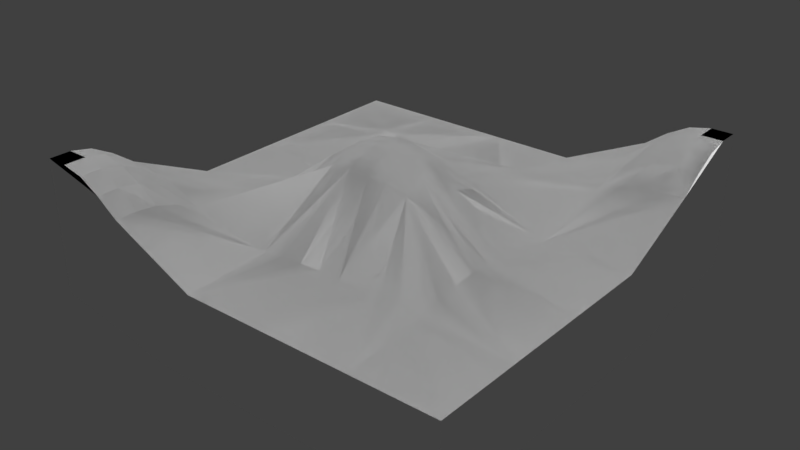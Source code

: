 # Source: terraintest7.blend  (saved by Blender 2.79.7; exported with 4.5.12 LTS)
import bpy
from mathutils import Matrix  # noqa: F401  (used for matrix-valued properties, if any)

bpy.ops.wm.read_factory_settings(use_empty=True)
scene = bpy.context.scene
scene.name = 'Scene'

# ---- collections
col_collection_1 = bpy.data.collections.new('Collection 1'); scene.collection.children.link(col_collection_1)

# ---- materials (node trees are filled in below, after node groups)
mat_base_ground = bpy.data.materials.new('base.ground')
mat_base_ground.alpha_threshold = 0.0
mat_base_ground.use_transparent_shadow = False
mat_base_ground.roughness = 0.5
mat_base_ground.specular_intensity = 0.0

# ---- material node trees

# ---- world
world_world = bpy.data.worlds.new('World'); scene.world = world_world
world_world.color = (0.05088, 0.05088, 0.05088)
world_world.use_sun_shadow = False
world_world.sun_shadow_jitter_overblur = 0.0

# ---- lights
light_hemi_001 = bpy.data.lights.new('Hemi.001', 'SUN')
light_hemi_001.transmission_factor = 0.0
light_hemi_001.angle = 0.1993
light_hemi_001.energy = 1.0
light_hemi_001.shadow_buffer_clip_start = 0.5
light_hemi_001.shadow_soft_size = 0.1
light_hemi_001.shadow_cascade_max_distance = 1000.0
light_hemi = bpy.data.lights.new('Hemi', 'SUN')
light_hemi.transmission_factor = 0.0
light_hemi.angle = 0.1993
light_hemi.energy = 1.0
light_hemi.shadow_buffer_clip_start = 0.5
light_hemi.shadow_soft_size = 0.1
light_hemi.shadow_cascade_max_distance = 1000.0

# ---- meshes
me_cube_073 = bpy.data.meshes.new('Cube.073')
me_cube_073.from_pydata([(-5.0, -5.0, 2.667), (-3.0, -5.0, 1.924), (-5.0, -4.0, 2.559), (-4.0, -3.0, 1.861), (-4.0, -5.0, 2.559), (-4.0, -4.0, 2.462), (-5.0, -3.5, 2.287), (-4.5, -5.0, 2.667), (-5.0, -4.5, 2.667), (-3.5, -5.0, 2.287), (-4.0, -4.5, 2.559), (-4.0, -3.5, 2.207), (-3.5, -4.0, 2.207), (-4.5, -4.0, 2.559), (-4.5, -3.5, 2.287), (-3.5, -3.5, 1.989), (-3.5, -4.5, 2.287), (-4.5, -4.5, 2.667), (5.0, 5.0, 2.667), (4.0, 5.0, 2.559), (5.0, 4.0, 2.559), (4.0, 4.0, 2.462), (3.0, 4.5, 1.924), (4.5, 5.0, 2.667), (5.0, 3.5, 2.287), (3.5, 5.0, 2.287), (5.0, 4.5, 2.667), (4.0, 3.5, 2.207), (4.0, 4.5, 2.559), (4.5, 4.0, 2.559), (3.5, 4.0, 2.207), (3.5, 4.5, 2.287), (4.5, 4.5, 2.667), (4.5, 3.5, 2.287), (3.5, 3.5, 1.989), (-1.0, -5.0, 1.0), (-3.0, -4.0, 1.861), (-3.0, -3.5, 1.69), (-3.0, -4.5, 1.924), (-1.0, -3.0, 1.095), (0.0, -3.0, 1.182), (0.5, -3.0, 1.209), (1.0, -5.0, 1.0), (1.0, -3.0, 1.189), (3.0, -5.0, 1.0), (5.0, -5.0, 1.0), (-5.0, -3.0, 1.924), (-3.0, -3.0, 1.456), (-4.5, -3.0, 1.924), (-3.5, -3.0, 1.69), (-1.0, -1.0, 2.283), (-1.5, -1.0, 2.028), (0.5, -1.0, 2.326), (-0.5, -3.0, 1.155), (-0.5, -1.0, 2.362), (1.0, -1.0, 2.18), (3.0, -3.0, 1.158), (2.0, -1.0, 1.81), (3.0, -2.0, 1.378), (2.0, -3.0, 1.283), (2.5, -1.0, 1.617), (3.0, -1.5, 1.414), (2.5, -3.0, 1.271), (5.0, -3.0, 1.0), (5.0, -1.0, 1.0), (3.0, -2.5, 1.283), (-5.0, -1.0, 1.0), (-5.0, 1.0, 1.0), (-3.0, 0.0, 1.119), (-3.0, -0.5, 1.107), (-3.0, -1.0, 1.066), (-1.0, 1.0, 2.269), (-3.0, 0.5, 1.102), (-1.5, 1.0, 2.101), (-1.0, -0.5, 2.499), (-2.0, 0.5, 1.861), (-1.5, 0.0, 2.216), (-1.5, 0.5, 2.234), (-1.5, -0.5, 2.19), (1.0, 1.0, 1.985), (-1.0, 0.0, 2.534), (0.0, -1.0, 2.354), (0.0, 0.0, 2.668), (-1.0, 0.5, 2.481), (1.0, -0.5, 2.342), (1.0, 0.5, 2.212), (0.0, -0.5, 2.599), (0.0, 0.5, 2.533), (0.5, 0.0, 2.579), (-0.5, 0.0, 2.675), (-0.5, 0.5, 2.557), (0.5, 0.5, 2.434), (0.5, -0.5, 2.535), (-0.5, -0.5, 2.61), (1.0, 0.0, 2.358), (3.0, 0.0, 1.27), (2.0, 0.0, 1.844), (2.0, -0.5, 1.888), (1.5, 0.0, 2.105), (1.5, 0.5, 1.961), (2.5, -0.5, 1.626), (3.0, -1.0, 1.398), (5.0, 1.0, 1.0), (3.0, -0.5, 1.363), (-3.0, 1.0, 1.056), (-3.0, 2.5, 1.331), (-1.5, 3.0, 1.117), (-1.0, 3.0, 1.0), (0.5, 3.0, 1.33), (-0.5, 1.0, 2.266), (0.5, 1.0, 2.142), (3.0, 3.0, 1.509), (1.5, 1.0, 1.782), (3.0, 1.0, 1.057), (5.0, 3.0, 1.924), (4.0, 3.0, 1.861), (4.5, 3.0, 1.924), (3.5, 3.0, 1.69), (-5.0, 3.0, 1.0), (-5.0, 5.0, 1.0), (-3.0, 3.0, 1.308), (-3.0, 5.0, 1.0), (-1.0, 5.0, 1.0), (-2.5, 3.0, 1.331), (1.0, 3.0, 1.389), (1.0, 5.0, 1.0), (3.0, 5.0, 1.924), (3.0, 4.0, 1.861), (3.0, 3.5, 1.704)], [], [(3, 14, 11), (6, 14, 48), (6, 48, 46), (16, 9, 1), (3, 48, 14), (16, 1, 38), (1, 47, 37), (1, 37, 36), (1, 36, 38), (36, 16, 38), (10, 4, 9), (10, 9, 16), (36, 12, 16), (12, 10, 16), (9, 4, 7), (9, 7, 0), (37, 12, 36), (17, 7, 4), (17, 4, 10), (12, 5, 10), (5, 17, 10), (15, 5, 12), (37, 15, 12), (47, 15, 37), (5, 13, 17), (13, 2, 8), (13, 8, 17), (8, 0, 7), (8, 7, 17), (15, 11, 5), (11, 13, 5), (47, 49, 15), (49, 11, 15), (0, 8, 2), (0, 2, 6), (0, 6, 46), (46, 48, 3), (46, 3, 49), (46, 49, 47), (11, 14, 13), (14, 6, 2), (14, 2, 13), (49, 3, 11), (19, 28, 32), (19, 32, 23), (32, 29, 20), (32, 20, 26), (28, 21, 32), (21, 29, 32), (25, 31, 28), (25, 28, 19), (29, 33, 24), (29, 24, 20), (114, 116, 115), (114, 115, 117), (114, 117, 111), (21, 27, 29), (27, 33, 29), (31, 30, 28), (30, 21, 28), (30, 34, 21), (34, 27, 21), (126, 22, 31), (126, 31, 25), (33, 116, 114), (33, 114, 24), (34, 111, 27), (111, 117, 27), (117, 115, 27), (115, 33, 27), (115, 116, 33), (22, 127, 31), (127, 30, 31), (127, 128, 30), (128, 111, 30), (23, 32, 26), (111, 34, 30), (23, 26, 18), (26, 20, 24), (26, 24, 114), (36, 38, 39), (38, 1, 39), (1, 35, 39), (47, 37, 39), (37, 36, 39), (40, 35, 41), (35, 42, 41), (53, 35, 40), (41, 42, 43), (53, 39, 35), (59, 44, 62), (59, 42, 44), (43, 42, 59), (62, 44, 56), (44, 45, 56), (56, 45, 63), (70, 49, 47), (49, 3, 48), (49, 48, 46), (66, 46, 70), (46, 48, 70), (48, 3, 70), (3, 49, 70), (47, 39, 50), (70, 47, 51), (51, 47, 50), (54, 41, 81), (54, 40, 41), (52, 43, 55), (50, 39, 54), (39, 53, 54), (53, 40, 54), (81, 43, 52), (81, 41, 43), (41, 40, 53), (41, 53, 39), (56, 65, 55), (58, 65, 56), (58, 101, 61), (101, 60, 61), (60, 57, 61), (57, 55, 61), (55, 58, 61), (55, 65, 58), (43, 59, 55), (59, 62, 55), (62, 56, 55), (58, 63, 61), (58, 65, 63), (65, 56, 63), (101, 61, 64), (61, 63, 64), (69, 104, 72), (69, 72, 68), (72, 67, 68), (67, 66, 68), (66, 69, 68), (66, 70, 69), (104, 67, 72), (74, 71, 83), (72, 75, 104), (74, 83, 80), (83, 77, 80), (77, 76, 80), (76, 78, 80), (78, 74, 80), (78, 51, 74), (72, 68, 75), (51, 50, 74), (71, 73, 83), (73, 77, 83), (73, 104, 77), (104, 75, 77), (75, 68, 77), (68, 69, 77), (69, 76, 77), (69, 78, 76), (69, 70, 78), (70, 51, 78), (84, 79, 85), (84, 85, 94), (85, 91, 94), (91, 88, 94), (88, 84, 94), (88, 92, 84), (92, 55, 84), (79, 91, 85), (87, 88, 91), (79, 110, 91), (110, 87, 91), (82, 92, 88), (87, 82, 88), (92, 52, 55), (52, 81, 54), (52, 54, 50), (82, 86, 92), (86, 52, 92), (110, 109, 87), (109, 90, 87), (90, 82, 87), (93, 86, 82), (90, 89, 82), (89, 93, 82), (86, 81, 52), (93, 81, 86), (71, 90, 109), (71, 83, 90), (83, 89, 90), (89, 74, 93), (74, 50, 93), (50, 54, 93), (54, 81, 93), (83, 80, 89), (80, 74, 89), (99, 94, 98), (99, 85, 94), (112, 85, 113), (85, 99, 113), (112, 79, 85), (103, 100, 101), (100, 97, 101), (97, 84, 101), (84, 60, 101), (60, 57, 55), (95, 96, 103), (96, 100, 103), (96, 97, 100), (96, 98, 97), (98, 94, 97), (94, 84, 97), (94, 85, 79), (94, 55, 84), (55, 57, 84), (57, 60, 84), (113, 96, 95), (113, 98, 96), (113, 99, 98), (113, 95, 102), (95, 103, 102), (103, 101, 102), (101, 64, 102), (104, 120, 105), (120, 118, 105), (118, 67, 105), (67, 104, 105), (105, 104, 73), (107, 106, 71), (106, 123, 71), (123, 120, 71), (120, 73, 71), (105, 73, 120), (124, 110, 79), (110, 109, 71), (108, 71, 124), (71, 109, 124), (109, 110, 124), (107, 71, 108), (124, 79, 111), (79, 112, 111), (112, 113, 111), (116, 113, 114), (113, 102, 114), (115, 113, 116), (115, 117, 113), (117, 111, 113), (121, 119, 120), (119, 118, 120), (106, 123, 120), (121, 123, 122), (123, 106, 122), (120, 123, 121), (122, 106, 107), (122, 108, 124), (107, 108, 122), (125, 122, 124), (125, 124, 126), (124, 22, 126), (22, 127, 128), (22, 128, 111), (111, 128, 124), (128, 127, 124), (127, 22, 124)])
me_cube_073.polygons.foreach_set('use_smooth', [True] * 262)
_uv = me_cube_073.uv_layers.new(name='UVMap')
_uv.uv.foreach_set('vector', [-3.5, -2.5, -4.0, -3.0, -3.5, -3.0, -4.5, -3.0, -4.0, -3.0, -4.0, -2.5, -4.5, -3.0, -4.0, -2.5, -4.5, -2.5, -3.0, -4.0, -3.0, -4.5, -2.5, -4.5, -3.5, -2.5, -4.0, -2.5, -4.0, -3.0, -3.0, -4.0, -2.5, -4.5, -2.5, -4.0, -2.5, -4.5, -2.5, -2.5, -2.5, -3.0, -2.5, -4.5, -2.5, -3.0, -2.5, -3.5, -2.5, -4.5, -2.5, -3.5, -2.5, -4.0, -2.5, -3.5, -3.0, -4.0, -2.5, -4.0, -3.5, -4.0, -3.5, -4.5, -3.0, -4.5, -3.5, -4.0, -3.0, -4.5, -3.0, -4.0, -2.5, -3.5, -3.0, -3.5, -3.0, -4.0, -3.0, -3.5, -3.5, -4.0, -3.0, -4.0, -3.0, -4.5, -3.5, -4.5, -4.0, -4.5, -3.0, -4.5, -4.0, -4.5, -4.5, -4.5, -2.5, -3.0, -3.0, -3.5, -2.5, -3.5, -4.0, -4.0, -4.0, -4.5, -3.5, -4.5, -4.0, -4.0, -3.5, -4.5, -3.5, -4.0, -3.0, -3.5, -3.5, -3.5, -3.5, -4.0, -3.5, -3.5, -4.0, -4.0, -3.5, -4.0, -3.0, -3.0, -3.5, -3.5, -3.0, -3.5, -2.5, -3.0, -3.0, -3.0, -3.0, -3.5, -2.5, -2.5, -3.0, -3.0, -2.5, -3.0, -3.5, -3.5, -4.0, -3.5, -4.0, -4.0, -4.0, -3.5, -4.5, -3.5, -4.5, -4.0, -4.0, -3.5, -4.5, -4.0, -4.0, -4.0, -4.5, -4.0, -4.5, -4.5, -4.0, -4.5, -4.5, -4.0, -4.0, -4.5, -4.0, -4.0, -3.0, -3.0, -3.5, -3.0, -3.5, -3.5, -3.5, -3.0, -4.0, -3.5, -3.5, -3.5, -2.5, -2.5, -3.0, -2.5, -3.0, -3.0, -3.0, -2.5, -3.5, -3.0, -3.0, -3.0, -4.5, -4.5, -4.5, -4.0, -4.5, -3.5, -4.5, -4.5, -4.5, -3.5, -4.5, -3.0, -4.5, -4.5, -4.5, -3.0, -4.5, -2.5, -4.5, -2.5, -4.0, -2.5, -3.5, -2.5, -4.5, -2.5, -3.5, -2.5, -3.0, -2.5, -4.5, -2.5, -3.0, -2.5, -2.5, -2.5, -3.5, -3.0, -4.0, -3.0, -4.0, -3.5, -4.0, -3.0, -4.5, -3.0, -4.5, -3.5, -4.0, -3.0, -4.5, -3.5, -4.0, -3.5, -3.0, -2.5, -3.5, -2.5, -3.5, -3.0, 4.5, 5.5, 4.5, 5.0, 5.0, 5.0, 4.5, 5.5, 5.0, 5.0, 5.0, 5.5, 5.0, 5.0, 5.0, 4.5, 5.5, 4.5, 5.0, 5.0, 5.5, 4.5, 5.5, 5.0, 4.5, 5.0, 4.5, 4.5, 5.0, 5.0, 4.5, 4.5, 5.0, 4.5, 5.0, 5.0, 4.0, 5.5, 4.0, 5.0, 4.5, 5.0, 4.0, 5.5, 4.5, 5.0, 4.5, 5.5, 5.0, 4.5, 5.0, 4.0, 5.5, 4.0, 5.0, 4.5, 5.5, 4.0, 5.5, 4.5, 5.5, 3.5, 5.0, 3.5, 4.5, 3.5, 5.5, 3.5, 4.5, 3.5, 4.0, 3.5, 5.5, 3.5, 4.0, 3.5, 3.5, 3.5, 4.5, 4.5, 4.5, 4.0, 5.0, 4.5, 4.5, 4.0, 5.0, 4.0, 5.0, 4.5, 4.0, 5.0, 4.0, 4.5, 4.5, 5.0, 4.0, 4.5, 4.5, 4.5, 4.5, 5.0, 4.0, 4.5, 4.0, 4.0, 4.5, 4.5, 4.0, 4.0, 4.5, 4.0, 4.5, 4.5, 3.5, 5.5, 3.5, 5.0, 4.0, 5.0, 3.5, 5.5, 4.0, 5.0, 4.0, 5.5, 5.0, 4.0, 5.0, 3.5, 5.5, 3.5, 5.0, 4.0, 5.5, 3.5, 5.5, 4.0, 4.0, 4.0, 3.5, 3.5, 4.5, 4.0, 3.5, 3.5, 4.0, 3.5, 4.5, 4.0, 4.0, 3.5, 4.5, 3.5, 4.5, 4.0, 4.5, 3.5, 5.0, 4.0, 4.5, 4.0, 4.5, 3.5, 5.0, 3.5, 5.0, 4.0, 3.5, 5.0, 3.5, 4.5, 4.0, 5.0, 3.5, 4.5, 4.0, 4.5, 4.0, 5.0, 3.5, 4.5, 3.5, 4.0, 4.0, 4.5, 3.5, 4.0, 3.5, 3.5, 4.0, 4.5, 5.0, 5.5, 5.0, 5.0, 5.5, 5.0, 3.5, 3.5, 4.0, 4.0, 4.0, 4.5, 5.0, 5.5, 5.5, 5.0, 5.5, 5.5, 5.5, 5.0, 5.5, 4.5, 5.5, 4.0, 5.5, 5.0, 5.5, 4.0, 5.5, 3.5, -2.5, -3.5, -2.5, -4.0, -0.5, -2.5, -2.5, -4.0, -2.5, -4.5, -0.5, -2.5, -2.5, -4.5, -0.5, -4.5, -0.5, -2.5, -2.5, -2.5, -2.5, -3.0, -0.5, -2.5, -2.5, -3.0, -2.5, -3.5, -0.5, -2.5, 0.5, -2.5, -0.5, -4.5, 1.0, -2.5, -0.5, -4.5, 1.5, -4.5, 1.0, -2.5, -4.172e-07, -2.5, -0.5, -4.5, 0.5, -2.5, 1.0, -2.5, 1.5, -4.5, 1.5, -2.5, -4.172e-07, -2.5, -0.5, -2.5, -0.5, -4.5, 2.5, -2.5, 3.5, -4.5, 3.0, -2.5, 2.5, -2.5, 1.5, -4.5, 3.5, -4.5, 1.5, -2.5, 1.5, -4.5, 2.5, -2.5, 3.0, -2.5, 3.5, -4.5, 3.5, -2.5, 3.5, -4.5, 5.5, -4.5, 3.5, -2.5, 3.5, -2.5, 5.5, -4.5, 5.5, -2.5, -2.5, -0.5, -3.0, -2.5, -2.5, -2.5, -3.0, -2.5, -3.5, -2.5, -4.0, -2.5, -3.0, -2.5, -4.0, -2.5, -4.5, -2.5, -4.5, -0.5, -4.5, -2.5, -2.5, -0.5, -4.5, -2.5, -4.0, -2.5, -2.5, -0.5, -4.0, -2.5, -3.5, -2.5, -2.5, -0.5, -3.5, -2.5, -3.0, -2.5, -2.5, -0.5, -2.5, -2.5, -0.5, -2.5, -0.5, -0.5, -2.5, -0.5, -2.5, -2.5, -1.0, -0.5, -1.0, -0.5, -2.5, -2.5, -0.5, -0.5, -4.172e-07, -0.5, 1.0, -2.5, 0.5, -0.5, -4.172e-07, -0.5, 0.5, -2.5, 1.0, -2.5, 1.0, -0.5, 1.5, -2.5, 1.5, -0.5, -0.5, -0.5, -0.5, -2.5, -4.172e-07, -0.5, -0.5, -2.5, -4.172e-07, -2.5, -4.172e-07, -0.5, -4.172e-07, -2.5, 0.5, -2.5, -4.172e-07, -0.5, 0.5, -0.5, 1.5, -2.5, 1.0, -0.5, 0.5, -0.5, 1.0, -2.5, 1.5, -2.5, 1.0, -2.5, 0.5, -2.5, -4.172e-07, -2.5, 1.0, -2.5, -4.172e-07, -2.5, -0.5, -2.5, 3.5, -2.5, 3.5, -2.0, 1.5, -0.5, 3.5, -1.5, 3.5, -2.0, 3.5, -2.5, 3.5, -1.5, 3.5, -0.5, 3.5, -1.0, 3.5, -0.5, 3.0, -0.5, 3.5, -1.0, 3.0, -0.5, 2.5, -0.5, 3.5, -1.0, 2.5, -0.5, 1.5, -0.5, 3.5, -1.0, 1.5, -0.5, 3.5, -1.5, 3.5, -1.0, 1.5, -0.5, 3.5, -2.0, 3.5, -1.5, 1.5, -2.5, 2.5, -2.5, 1.5, -0.5, 2.5, -2.5, 3.0, -2.5, 1.5, -0.5, 3.0, -2.5, 3.5, -2.5, 1.5, -0.5, 3.5, -1.5, 5.5, -2.5, 3.5, -1.0, 3.5, -1.5, 3.5, -2.0, 5.5, -2.5, 3.5, -2.0, 3.5, -2.5, 5.5, -2.5, 3.5, -0.5, 3.5, -1.0, 5.5, -0.5, 3.5, -1.0, 5.5, -2.5, 5.5, -0.5, -2.5, 1.788e-07, -2.5, 1.5, -2.5, 1.0, -2.5, 1.788e-07, -2.5, 1.0, -2.5, 0.5, -2.5, 1.0, -4.5, 1.5, -2.5, 0.5, -4.5, 1.5, -4.5, -0.5, -2.5, 0.5, -4.5, -0.5, -2.5, 1.788e-07, -2.5, 0.5, -4.5, -0.5, -2.5, -0.5, -2.5, 1.788e-07, -2.5, 1.5, -4.5, 1.5, -2.5, 1.0, -0.5, 1.788e-07, -0.5, 1.5, -0.5, 1.0, -2.5, 1.0, -1.5, 1.0, -2.5, 1.5, -0.5, 1.788e-07, -0.5, 1.0, -0.5, 0.5, -0.5, 1.0, -1.0, 1.0, -0.5, 0.5, -1.0, 1.0, -1.0, 0.5, -0.5, 0.5, -1.0, 0.5, -1.0, 1.788e-07, -0.5, 0.5, -1.0, 1.788e-07, -0.5, 1.788e-07, -0.5, 0.5, -1.0, 1.788e-07, -1.0, -0.5, -0.5, 1.788e-07, -2.5, 1.0, -2.5, 0.5, -1.5, 1.0, -1.0, -0.5, -0.5, -0.5, -0.5, 1.788e-07, -0.5, 1.5, -1.0, 1.5, -0.5, 1.0, -1.0, 1.5, -1.0, 1.0, -0.5, 1.0, -1.0, 1.5, -2.5, 1.5, -1.0, 1.0, -2.5, 1.5, -1.5, 1.0, -1.0, 1.0, -1.5, 1.0, -2.5, 0.5, -1.0, 1.0, -2.5, 0.5, -2.5, 1.788e-07, -1.0, 1.0, -2.5, 1.788e-07, -1.0, 0.5, -1.0, 1.0, -2.5, 1.788e-07, -1.0, 1.788e-07, -1.0, 0.5, -2.5, 1.788e-07, -2.5, -0.5, -1.0, 1.788e-07, -2.5, -0.5, -1.0, -0.5, -1.0, 1.788e-07, 1.5, 1.788e-07, 1.5, 1.5, 1.5, 1.0, 1.5, 1.788e-07, 1.5, 1.0, 1.5, 0.5, 1.5, 1.0, 1.0, 1.0, 1.5, 0.5, 1.0, 1.0, 1.0, 0.5, 1.5, 0.5, 1.0, 0.5, 1.5, 1.788e-07, 1.5, 0.5, 1.0, 0.5, 1.0, 1.788e-07, 1.5, 1.788e-07, 1.0, 1.788e-07, 1.5, -0.5, 1.5, 1.788e-07, 1.5, 1.5, 1.0, 1.0, 1.5, 1.0, 0.5, 1.0, 1.0, 0.5, 1.0, 1.0, 1.5, 1.5, 1.0, 1.5, 1.0, 1.0, 1.0, 1.5, 0.5, 1.0, 1.0, 1.0, 0.5, 0.5, 1.0, 1.788e-07, 1.0, 0.5, 0.5, 1.0, 0.5, 0.5, 1.0, 0.5, 1.0, 1.788e-07, 1.0, -0.5, 1.5, -0.5, 1.0, -0.5, 0.5, -0.5, -4.172e-07, -0.5, 1.0, -0.5, -4.172e-07, -0.5, -0.5, -0.5, 0.5, 0.5, 0.5, 1.788e-07, 1.0, 1.788e-07, 0.5, 1.788e-07, 1.0, -0.5, 1.0, 1.788e-07, 1.0, 1.5, -4.172e-07, 1.5, 0.5, 1.0, -4.172e-07, 1.5, -4.172e-07, 1.0, 0.5, 1.0, -4.172e-07, 1.0, 0.5, 0.5, 0.5, 1.0, -4.172e-07, 1.788e-07, 0.5, 1.788e-07, 0.5, 0.5, -4.172e-07, 1.0, -4.172e-07, 0.5, 0.5, 0.5, -4.172e-07, 0.5, -4.172e-07, 1.788e-07, 0.5, 0.5, 0.5, 1.788e-07, 0.5, -0.5, 1.0, -0.5, -4.172e-07, 1.788e-07, 0.5, -0.5, 0.5, 1.788e-07, -0.5, 1.5, -4.172e-07, 1.0, -4.172e-07, 1.5, -0.5, 1.5, -0.5, 1.0, -4.172e-07, 1.0, -0.5, 1.0, -4.172e-07, 0.5, -4.172e-07, 1.0, -4.172e-07, 0.5, -0.5, 1.788e-07, -4.172e-07, 1.788e-07, -0.5, 1.788e-07, -0.5, -0.5, -4.172e-07, 1.788e-07, -0.5, -0.5, -4.172e-07, -0.5, -4.172e-07, 1.788e-07, -4.172e-07, -0.5, 0.5, -0.5, -4.172e-07, 1.788e-07, -0.5, 1.0, -0.5, 0.5, -4.172e-07, 0.5, -0.5, 0.5, -0.5, 1.788e-07, -4.172e-07, 0.5, 2.0, 1.0, 1.5, 0.5, 2.0, 0.5, 2.0, 1.0, 1.5, 1.0, 1.5, 0.5, 2.0, 1.5, 1.5, 1.0, 3.5, 1.5, 1.5, 1.0, 2.0, 1.0, 3.5, 1.5, 2.0, 1.5, 1.5, 1.5, 1.5, 1.0, 3.5, 1.788e-07, 3.0, 1.788e-07, 3.5, -0.5, 3.0, 1.788e-07, 2.5, 1.788e-07, 3.5, -0.5, 2.5, 1.788e-07, 1.5, 1.788e-07, 3.5, -0.5, 1.5, 1.788e-07, 3.0, -0.5, 3.5, -0.5, 3.0, -0.5, 2.5, -0.5, 1.5, -0.5, 3.5, 0.5, 2.5, 0.5, 3.5, 1.788e-07, 2.5, 0.5, 3.0, 1.788e-07, 3.5, 1.788e-07, 2.5, 0.5, 2.5, 1.788e-07, 3.0, 1.788e-07, 2.5, 0.5, 2.0, 0.5, 2.5, 1.788e-07, 2.0, 0.5, 1.5, 0.5, 2.5, 1.788e-07, 1.5, 0.5, 1.5, 1.788e-07, 2.5, 1.788e-07, 1.5, 0.5, 1.5, 1.0, 1.5, 1.5, 1.5, 0.5, 1.5, -0.5, 1.5, 1.788e-07, 1.5, -0.5, 2.5, -0.5, 1.5, 1.788e-07, 2.5, -0.5, 3.0, -0.5, 1.5, 1.788e-07, 3.5, 1.5, 2.5, 0.5, 3.5, 0.5, 3.5, 1.5, 2.0, 0.5, 2.5, 0.5, 3.5, 1.5, 2.0, 1.0, 2.0, 0.5, 3.5, 1.5, 3.5, 0.5, 5.5, 1.5, 3.5, 0.5, 3.5, 1.788e-07, 5.5, 1.5, 3.5, 1.788e-07, 3.5, -0.5, 5.5, 1.5, 3.5, -0.5, 5.5, -0.5, 5.5, 1.5, -2.5, 1.5, -2.5, 3.5, -2.5, 3.0, -2.5, 3.5, -4.5, 3.5, -2.5, 3.0, -4.5, 3.5, -4.5, 1.5, -2.5, 3.0, -4.5, 1.5, -2.5, 1.5, -2.5, 3.0, -2.5, 3.0, -2.5, 1.5, -1.0, 1.5, -0.5, 3.5, -1.0, 3.5, -0.5, 1.5, -1.0, 3.5, -2.0, 3.5, -0.5, 1.5, -2.0, 3.5, -2.5, 3.5, -0.5, 1.5, -2.5, 3.5, -1.0, 1.5, -0.5, 1.5, -2.5, 3.0, -1.0, 1.5, -2.5, 3.5, 1.5, 3.5, 1.0, 1.5, 1.5, 1.5, 1.0, 1.5, -4.172e-07, 1.5, -0.5, 1.5, 1.0, 3.5, -0.5, 1.5, 1.5, 3.5, -0.5, 1.5, -4.172e-07, 1.5, 1.5, 3.5, -4.172e-07, 1.5, 1.0, 1.5, 1.5, 3.5, -0.5, 3.5, -0.5, 1.5, 1.0, 3.5, 1.5, 3.5, 1.5, 1.5, 3.5, 3.5, 1.5, 1.5, 2.0, 1.5, 3.5, 3.5, 2.0, 1.5, 3.5, 1.5, 3.5, 3.5, 5.0, 3.5, 3.5, 1.5, 5.5, 3.5, 3.5, 1.5, 5.5, 1.5, 5.5, 3.5, 4.5, 3.5, 3.5, 1.5, 5.0, 3.5, 4.5, 3.5, 4.0, 3.5, 3.5, 1.5, 4.0, 3.5, 3.5, 3.5, 3.5, 1.5, -2.5, 5.5, -4.5, 5.5, -2.5, 3.5, -4.5, 5.5, -4.5, 3.5, -2.5, 3.5, -1.0, 3.5, -2.0, 3.5, -2.5, 3.5, -2.5, 5.5, -2.0, 3.5, -0.5, 5.5, -2.0, 3.5, -1.0, 3.5, -0.5, 5.5, -2.5, 3.5, -2.0, 3.5, -2.5, 5.5, -0.5, 5.5, -1.0, 3.5, -0.5, 3.5, -0.5, 5.5, 1.0, 3.5, 1.5, 3.5, -0.5, 3.5, 1.0, 3.5, -0.5, 5.5, 1.5, 5.5, -0.5, 5.5, 1.5, 3.5, 1.5, 5.5, 1.5, 3.5, 3.5, 5.5, 1.5, 3.5, 3.5, 5.0, 3.5, 5.5, 3.5, 5.0, 3.5, 4.5, 3.5, 4.0, 3.5, 5.0, 3.5, 4.0, 3.5, 3.5, 3.5, 3.5, 3.5, 4.0, 1.5, 3.5, 3.5, 4.0, 3.5, 4.5, 1.5, 3.5, 3.5, 4.5, 3.5, 5.0, 1.5, 3.5])
me_cube_073.materials.append(mat_base_ground)
me_cube_073.use_remesh_preserve_volume = False
me_cube_073.use_remesh_preserve_attributes = False
me_cube_073.use_mirror_vertex_groups = False
me_cube_073.update()
me_cube_049 = bpy.data.meshes.new('Cube.049')
me_cube_049.from_pydata([(1.0, 3.0, -1.0), (1.0, 3.0, 1.389), (1.0, 5.0, -1.0), (1.0, 5.0, 1.0), (3.0, 3.0, -0.9547), (3.0, 3.0, 1.509), (3.0, 5.0, -0.7814), (3.0, 5.0, 1.924), (2.0, 5.0, -0.9995), (3.0, 4.0, 1.861), (2.0, 3.0, -1.0), (2.0, 4.0, -1.0), (1.5, 5.0, -1.0), (3.0, 3.5, 1.704), (2.5, 3.0, -0.9995), (2.5, 5.0, -0.928), (3.0, 4.5, 1.924)], [], [(0, 4, 5), (0, 5, 1), (4, 15, 6), (12, 11, 10), (12, 10, 0), (12, 0, 2), (14, 8, 4), (8, 15, 4), (3, 1, 7), (8, 11, 12), (1, 16, 7), (11, 14, 10), (11, 8, 14), (16, 9, 13), (16, 13, 5), (16, 5, 4), (16, 4, 6), (16, 6, 7), (6, 15, 8), (6, 8, 12), (6, 12, 2), (6, 2, 3), (6, 3, 7), (2, 0, 1), (2, 1, 3), (5, 13, 1), (13, 9, 1), (9, 16, 1), (0, 10, 14), (0, 14, 4)])
me_cube_049.use_remesh_preserve_volume = False
me_cube_049.use_remesh_preserve_attributes = False
me_cube_049.use_mirror_vertex_groups = False
me_cube_049.update()
me_cube_048 = bpy.data.meshes.new('Cube.048')
me_cube_048.from_pydata([(-1.0, 3.0, -1.0), (-1.0, 3.0, 1.0), (-1.0, 5.0, -1.0), (-1.0, 5.0, 1.0), (1.0, 3.0, -1.0), (1.0, 3.0, 1.389), (1.0, 5.0, -1.0), (1.0, 5.0, 1.0), (0.5, 3.0, 1.33)], [], [(3, 8, 5), (8, 1, 0), (8, 0, 4), (8, 4, 5), (4, 6, 7), (4, 7, 5), (6, 2, 3), (6, 3, 7), (1, 8, 3), (2, 0, 1), (2, 1, 3), (0, 2, 6), (0, 6, 4), (7, 3, 5)])
me_cube_048.use_remesh_preserve_volume = False
me_cube_048.use_remesh_preserve_attributes = False
me_cube_048.use_mirror_vertex_groups = False
me_cube_048.update()
me_cube_047 = bpy.data.meshes.new('Cube.047')
me_cube_047.from_pydata([(-3.0, 3.0, -1.0), (-3.0, 3.0, 1.308), (-3.0, 5.0, -1.0), (-3.0, 5.0, 1.0), (-1.0, 3.0, -1.0), (-1.0, 3.0, 1.0), (-1.0, 5.0, -1.0), (-1.0, 5.0, 1.0), (-2.5, 3.0, 1.331), (-1.5, 3.0, 1.117)], [], [(9, 8, 1), (9, 1, 0), (9, 0, 4), (9, 4, 5), (4, 6, 7), (4, 7, 5), (3, 8, 7), (8, 9, 7), (6, 2, 3), (6, 3, 7), (0, 2, 6), (0, 6, 4), (1, 8, 3), (2, 0, 1), (2, 1, 3), (7, 9, 5)])
me_cube_047.use_remesh_preserve_volume = False
me_cube_047.use_remesh_preserve_attributes = False
me_cube_047.use_mirror_vertex_groups = False
me_cube_047.update()
me_cube_046 = bpy.data.meshes.new('Cube.046')
me_cube_046.from_pydata([(-5.0, 3.0, -1.0), (-5.0, 3.0, 1.0), (-5.0, 5.0, -1.0), (-5.0, 5.0, 1.0), (-3.0, 3.0, -1.0), (-3.0, 3.0, 1.308), (-3.0, 5.0, -1.0), (-3.0, 5.0, 1.0)], [], [(0, 6, 4), (4, 6, 7), (4, 7, 5), (6, 2, 3), (7, 3, 5), (6, 3, 7), (3, 1, 5), (2, 0, 1), (2, 1, 3), (1, 0, 4), (1, 4, 5), (0, 2, 6)])
me_cube_046.use_remesh_preserve_volume = False
me_cube_046.use_remesh_preserve_attributes = False
me_cube_046.use_mirror_vertex_groups = False
me_cube_046.update()
me_cube_045 = bpy.data.meshes.new('Cube.045')
me_cube_045.from_pydata([(3.0, 1.0, -1.0), (3.0, 1.0, 1.057), (3.0, 3.0, -0.9547), (3.0, 3.0, 1.509), (5.0, 1.0, -1.0), (5.0, 1.0, 1.0), (5.0, 3.0, -0.7814), (5.0, 3.0, 1.924), (3.0, 2.0, -1.0), (4.0, 3.0, 1.861), (5.0, 2.0, -0.9995), (4.0, 2.0, -1.0), (4.5, 3.0, 1.924), (5.0, 2.5, -0.928), (3.0, 2.5, -0.9995), (3.5, 3.0, 1.69), (5.0, 1.5, -1.0)], [], [(13, 2, 6), (8, 11, 16), (8, 16, 4), (8, 4, 0), (10, 2, 13), (10, 14, 2), (12, 1, 7), (14, 11, 8), (1, 5, 7), (11, 10, 16), (11, 14, 10), (5, 4, 16), (5, 16, 10), (5, 10, 13), (5, 13, 6), (5, 6, 7), (6, 2, 3), (6, 3, 15), (6, 15, 9), (6, 9, 12), (6, 12, 7), (9, 1, 12), (9, 15, 1), (15, 3, 1), (3, 2, 14), (3, 14, 8), (3, 8, 0), (3, 0, 1), (0, 4, 5), (0, 5, 1)])
me_cube_045.use_remesh_preserve_volume = False
me_cube_045.use_remesh_preserve_attributes = False
me_cube_045.use_mirror_vertex_groups = False
me_cube_045.update()
me_cube_044 = bpy.data.meshes.new('Cube.044')
me_cube_044.from_pydata([(1.0, 1.0, -0.9157), (1.0, 1.0, 1.985), (1.0, 3.0, -1.0), (1.0, 3.0, 1.389), (3.0, 1.0, -1.0), (3.0, 1.0, 1.057), (3.0, 3.0, -0.9547), (3.0, 3.0, 1.509), (1.0, 2.0, -1.0), (2.0, 3.0, -1.0), (3.0, 2.0, -1.0), (2.0, 1.0, -1.0), (1.0, 1.5, -0.9772), (3.0, 2.5, -0.9995), (1.5, 1.0, 1.782), (2.5, 3.0, -0.9995), (1.5, 1.0, -0.9772)], [], [(0, 14, 1), (13, 15, 6), (9, 10, 4), (9, 4, 11), (9, 11, 8), (9, 8, 2), (12, 16, 0), (10, 9, 15), (3, 1, 7), (10, 15, 13), (1, 14, 7), (11, 16, 12), (11, 12, 8), (14, 5, 7), (5, 4, 10), (5, 10, 13), (5, 13, 6), (5, 6, 7), (6, 15, 9), (6, 9, 2), (6, 2, 3), (6, 3, 7), (2, 8, 12), (2, 12, 0), (2, 0, 1), (2, 1, 3), (0, 16, 11), (0, 11, 4), (0, 4, 5), (0, 5, 14)])
me_cube_044.use_remesh_preserve_volume = False
me_cube_044.use_remesh_preserve_attributes = False
me_cube_044.use_mirror_vertex_groups = False
me_cube_044.update()
me_cube_043 = bpy.data.meshes.new('Cube.043')
me_cube_043.from_pydata([(-1.0, 1.0, -0.8584), (-1.0, 1.0, 2.269), (-1.0, 3.0, -1.0), (-1.0, 3.0, 1.0), (1.0, 1.0, -0.9157), (1.0, 1.0, 1.985), (1.0, 3.0, -1.0), (1.0, 3.0, 1.389), (-1.0, 2.0, -0.9982), (1.0, 2.0, -1.0), (-1.0, 1.5, -0.9452), (0.5, 3.0, 1.33), (-0.5, 1.0, 2.266), (-1.0, 2.5, -1.0), (1.0, 1.5, -0.9772), (0.5, 1.0, 2.142)], [], [(3, 10, 0), (3, 0, 1), (9, 13, 2), (9, 2, 6), (8, 14, 10), (8, 9, 14), (7, 15, 5), (8, 13, 9), (15, 12, 1), (15, 1, 0), (15, 0, 4), (15, 4, 5), (4, 14, 9), (4, 9, 6), (4, 6, 7), (4, 7, 5), (11, 1, 7), (1, 12, 7), (12, 15, 7), (6, 2, 3), (6, 3, 11), (6, 11, 7), (0, 10, 4), (10, 14, 4), (3, 1, 11), (3, 2, 13), (3, 13, 8), (3, 8, 10)])
me_cube_043.use_remesh_preserve_volume = False
me_cube_043.use_remesh_preserve_attributes = False
me_cube_043.use_mirror_vertex_groups = False
me_cube_043.update()
me_cube_042 = bpy.data.meshes.new('Cube.042')
me_cube_042.from_pydata([(-3.0, 1.0, -1.0), (-3.0, 1.0, 1.056), (-3.0, 3.0, -1.0), (-3.0, 3.0, 1.308), (-1.0, 1.0, -0.8584), (-1.0, 1.0, 2.269), (-1.0, 3.0, -1.0), (-1.0, 3.0, 1.0), (-1.0, 2.0, -0.9982), (-2.0, 1.0, -0.9772), (-3.0, 2.5, 1.331), (-1.5, 3.0, 1.117), (-1.0, 2.5, -1.0), (-2.5, 3.0, 1.331), (-1.0, 1.5, -0.9452), (-2.5, 1.0, -1.0), (-1.5, 1.0, 2.101)], [], [(2, 10, 3), (10, 1, 16), (9, 14, 4), (12, 15, 0), (12, 0, 2), (12, 2, 6), (7, 11, 5), (8, 14, 9), (11, 13, 5), (15, 8, 9), (8, 15, 12), (13, 3, 5), (3, 16, 5), (16, 1, 0), (16, 0, 15), (16, 15, 9), (16, 9, 4), (16, 4, 5), (4, 14, 8), (4, 8, 12), (4, 12, 6), (4, 6, 7), (4, 7, 5), (6, 2, 3), (6, 3, 13), (6, 13, 11), (6, 11, 7), (10, 16, 3), (2, 0, 1), (2, 1, 10)])
me_cube_042.use_remesh_preserve_volume = False
me_cube_042.use_remesh_preserve_attributes = False
me_cube_042.use_mirror_vertex_groups = False
me_cube_042.update()
me_cube_041 = bpy.data.meshes.new('Cube.041')
me_cube_041.from_pydata([(-5.0, 1.0, -1.0), (-5.0, 1.0, 1.0), (-5.0, 3.0, -1.0), (-5.0, 3.0, 1.0), (-3.0, 1.0, -1.0), (-3.0, 1.0, 1.056), (-3.0, 3.0, -1.0), (-3.0, 3.0, 1.308), (-3.0, 2.5, 1.331)], [], [(2, 0, 1), (2, 1, 3), (0, 2, 6), (0, 6, 4), (5, 4, 6), (5, 6, 7), (5, 7, 8), (7, 3, 8), (3, 1, 8), (1, 5, 8), (1, 0, 4), (1, 4, 5), (6, 2, 3), (6, 3, 7)])
me_cube_041.use_remesh_preserve_volume = False
me_cube_041.use_remesh_preserve_attributes = False
me_cube_041.use_mirror_vertex_groups = False
me_cube_041.update()
me_cube_040 = bpy.data.meshes.new('Cube.040')
me_cube_040.from_pydata([(3.0, -1.0, -0.9979), (3.0, -1.0, 1.398), (3.0, 1.0, -1.0), (3.0, 1.0, 1.057), (5.0, -1.0, -1.0), (5.0, -1.0, 1.0), (5.0, 1.0, -1.0), (5.0, 1.0, 1.0), (3.0, 0.0, 1.27), (3.0, -0.5, -1.0), (3.0, -0.5, 1.363), (3.5, -1.0, -1.0)], [], [(2, 1, 10), (2, 10, 8), (2, 8, 3), (3, 8, 7), (8, 10, 7), (4, 11, 9), (4, 9, 2), (10, 1, 7), (1, 5, 7), (4, 2, 6), (9, 11, 0), (5, 4, 6), (5, 6, 7), (6, 2, 3), (6, 3, 7), (2, 9, 0), (2, 0, 1), (1, 0, 11), (1, 11, 4), (1, 4, 5)])
me_cube_040.use_remesh_preserve_volume = False
me_cube_040.use_remesh_preserve_attributes = False
me_cube_040.use_mirror_vertex_groups = False
me_cube_040.update()
me_cube_039 = bpy.data.meshes.new('Cube.039')
me_cube_039.from_pydata([(1.0, -1.0, -0.7632), (1.0, -1.0, 2.18), (1.0, 1.0, -0.9157), (1.0, 1.0, 1.985), (3.0, -1.0, -0.9979), (3.0, -1.0, 1.398), (3.0, 1.0, -1.0), (3.0, 1.0, 1.057), (1.0, 0.0, 2.358), (2.0, 1.0, -1.0), (3.0, 0.0, 1.27), (2.0, -1.0, -0.939), (2.0, -1.0, 1.81), (2.0, 0.0, 1.844), (2.0, 0.0, -0.9831), (1.0, 0.5, 2.212), (1.5, 1.0, -0.9772), (3.0, -0.5, 1.363), (2.5, -1.0, -0.9718), (1.0, -0.5, 2.342), (1.5, 1.0, 1.782), (3.0, -0.5, -1.0), (1.5, -1.0, -0.8589), (2.5, -1.0, 1.617), (2.0, -0.5, 1.888), (1.5, 0.0, 2.105), (2.0, -0.5, -0.9614), (2.0, 0.5, -0.9982), (1.5, 0.5, 1.961), (2.5, -0.5, 1.626)], [], [(28, 8, 25), (28, 15, 8), (11, 26, 18), (26, 14, 18), (16, 27, 14), (26, 16, 14), (16, 9, 27), (9, 21, 27), (9, 6, 21), (20, 15, 7), (15, 28, 7), (6, 9, 16), (6, 16, 2), (6, 2, 3), (6, 3, 20), (6, 20, 7), (20, 3, 15), (2, 22, 0), (17, 29, 5), (2, 16, 11), (29, 24, 5), (16, 26, 11), (24, 19, 5), (22, 2, 11), (19, 23, 5), (23, 12, 1), (23, 1, 0), (23, 0, 22), (23, 22, 11), (23, 11, 18), (23, 18, 4), (23, 4, 5), (4, 21, 6), (4, 6, 7), (4, 7, 10), (4, 10, 17), (4, 17, 5), (10, 13, 17), (13, 29, 17), (13, 24, 29), (13, 25, 24), (25, 8, 24), (8, 19, 24), (8, 15, 3), (8, 3, 2), (8, 2, 0), (8, 0, 1), (8, 1, 19), (1, 12, 19), (12, 23, 19), (18, 14, 4), (14, 27, 4), (27, 21, 4), (7, 13, 10), (7, 25, 13), (7, 28, 25)])
me_cube_039.use_remesh_preserve_volume = False
me_cube_039.use_remesh_preserve_attributes = False
me_cube_039.use_mirror_vertex_groups = False
me_cube_039.update()
me_cube_038 = bpy.data.meshes.new('Cube.038')
me_cube_038.from_pydata([(-1.0, -1.0, -0.7847), (-1.0, -1.0, 2.283), (-1.0, 1.0, -0.8584), (-1.0, 1.0, 2.269), (1.0, -1.0, -0.7632), (1.0, -1.0, 2.18), (1.0, 1.0, -0.9157), (1.0, 1.0, 1.985), (-1.0, 0.0, 2.534), (1.0, 0.0, 2.358), (0.0, -1.0, 2.354), (0.0, 0.0, 2.668), (-1.0, 0.5, 2.481), (0.5, 1.0, 2.142), (1.0, -0.5, 2.342), (-0.5, -1.0, 2.362), (-1.0, -0.5, 2.499), (-0.5, 1.0, 2.266), (1.0, 0.5, 2.212), (0.5, -1.0, 2.326), (0.0, -0.5, 2.599), (0.0, 0.5, 2.533), (0.5, 0.0, 2.579), (-0.5, 0.0, 2.675), (-0.5, 0.5, 2.557), (0.5, 0.5, 2.434), (0.5, -0.5, 2.535), (-0.5, -0.5, 2.61)], [], [(1, 2, 0), (14, 5, 4), (14, 4, 6), (14, 6, 7), (14, 7, 18), (14, 18, 9), (18, 25, 9), (25, 22, 9), (22, 14, 9), (22, 26, 14), (26, 5, 14), (7, 25, 18), (21, 22, 25), (7, 13, 25), (13, 21, 25), (11, 26, 22), (21, 11, 22), (26, 19, 5), (19, 10, 15), (19, 15, 1), (19, 1, 0), (19, 0, 4), (19, 4, 5), (11, 20, 26), (20, 19, 26), (6, 2, 3), (6, 3, 17), (6, 17, 13), (6, 13, 7), (13, 17, 21), (17, 24, 21), (24, 11, 21), (27, 20, 11), (24, 23, 11), (23, 27, 11), (20, 10, 19), (0, 6, 4), (27, 10, 20), (0, 2, 6), (3, 24, 17), (3, 12, 24), (12, 23, 24), (23, 16, 27), (16, 1, 27), (1, 15, 27), (15, 10, 27), (12, 8, 23), (8, 16, 23), (2, 1, 16), (2, 16, 8), (2, 8, 12), (2, 12, 3)])
me_cube_038.use_remesh_preserve_volume = False
me_cube_038.use_remesh_preserve_attributes = False
me_cube_038.use_mirror_vertex_groups = False
me_cube_038.update()
me_cube_037 = bpy.data.meshes.new('Cube.037')
me_cube_037.from_pydata([(-3.0, -1.0, -1.0), (-3.0, -1.0, 1.066), (-3.0, 1.0, -1.0), (-3.0, 1.0, 1.056), (-1.0, -1.0, -0.7847), (-1.0, -1.0, 2.283), (-1.0, 1.0, -0.8584), (-1.0, 1.0, 2.269), (-3.0, 0.0, 1.119), (-2.0, 1.0, -0.9772), (-1.0, 0.0, 2.534), (-2.0, -1.0, -0.9452), (-3.0, 0.5, 1.102), (-2.5, 1.0, -1.0), (-1.5, 1.0, 2.101), (-1.0, -0.5, 2.499), (-3.0, -0.5, 1.107), (-1.0, 0.5, 2.481), (-2.5, -1.0, -0.9982), (-1.5, -1.0, 2.028), (-2.0, 0.5, 1.861), (-1.5, 0.0, 2.216), (-1.5, 0.5, 2.234), (-1.5, -0.5, 2.19)], [], [(19, 1, 0), (19, 0, 18), (19, 18, 11), (19, 11, 4), (19, 4, 5), (6, 9, 13), (15, 5, 4), (6, 13, 2), (15, 4, 6), (6, 2, 3), (6, 3, 14), (15, 6, 7), (15, 7, 17), (6, 14, 7), (12, 20, 3), (15, 17, 10), (17, 22, 10), (2, 0, 1), (2, 1, 16), (22, 21, 10), (21, 23, 10), (2, 16, 8), (2, 8, 12), (23, 15, 10), (23, 19, 15), (2, 12, 3), (12, 8, 20), (19, 5, 15), (7, 14, 17), (11, 6, 4), (11, 9, 6), (14, 22, 17), (14, 3, 22), (13, 0, 2), (13, 18, 0), (3, 20, 22), (20, 8, 22), (18, 9, 11), (18, 13, 9), (8, 16, 22), (16, 21, 22), (16, 23, 21), (16, 1, 23), (1, 19, 23)])
me_cube_037.use_remesh_preserve_volume = False
me_cube_037.use_remesh_preserve_attributes = False
me_cube_037.use_mirror_vertex_groups = False
me_cube_037.update()
me_cube_036 = bpy.data.meshes.new('Cube.036')
me_cube_036.from_pydata([(-5.0, -1.0, -1.0), (-5.0, -1.0, 1.0), (-5.0, 1.0, -1.0), (-5.0, 1.0, 1.0), (-3.0, -1.0, -1.0), (-3.0, -1.0, 1.066), (-3.0, 1.0, -1.0), (-3.0, 1.0, 1.056), (-3.0, 0.0, 1.119), (-3.0, -0.5, 1.107), (-3.0, 0.5, 1.102)], [], [(9, 4, 6), (6, 4, 0), (6, 0, 2), (9, 6, 7), (9, 7, 10), (9, 10, 8), (10, 3, 8), (3, 1, 8), (1, 9, 8), (1, 5, 9), (7, 3, 10), (7, 6, 2), (7, 2, 3), (2, 0, 1), (2, 1, 3), (0, 4, 5), (0, 5, 1), (9, 5, 4)])
me_cube_036.use_remesh_preserve_volume = False
me_cube_036.use_remesh_preserve_attributes = False
me_cube_036.use_mirror_vertex_groups = False
me_cube_036.update()
me_cube_035 = bpy.data.meshes.new('Cube.035')
me_cube_035.from_pydata([(3.0, -3.0, -1.0), (3.0, -3.0, 1.158), (3.0, -1.0, -0.9979), (3.0, -1.0, 1.398), (5.0, -3.0, -1.0), (5.0, -3.0, 1.0), (5.0, -1.0, -1.0), (5.0, -1.0, 1.0), (3.0, -2.0, 1.378), (3.0, -2.5, -1.0), (3.0, -1.5, 1.414), (3.5, -1.0, -1.0), (3.0, -2.5, 1.283)], [], [(2, 12, 8), (2, 8, 10), (2, 10, 3), (8, 5, 10), (8, 12, 5), (12, 1, 5), (3, 10, 7), (10, 5, 7), (1, 0, 4), (1, 4, 5), (5, 4, 6), (5, 6, 7), (4, 0, 9), (4, 9, 11), (6, 11, 2), (6, 2, 3), (4, 11, 6), (11, 9, 2), (6, 3, 7), (2, 9, 0), (2, 0, 1), (2, 1, 12)])
me_cube_035.use_remesh_preserve_volume = False
me_cube_035.use_remesh_preserve_attributes = False
me_cube_035.use_mirror_vertex_groups = False
me_cube_035.update()
me_cube_034 = bpy.data.meshes.new('Cube.034')
me_cube_034.from_pydata([(1.0, -3.0, -0.9979), (1.0, -3.0, 1.189), (1.0, -1.0, -0.7632), (1.0, -1.0, 2.18), (3.0, -3.0, -1.0), (3.0, -3.0, 1.158), (3.0, -1.0, -0.9979), (3.0, -1.0, 1.398), (1.0, -2.0, -0.9131), (2.0, -1.0, -0.939), (2.0, -1.0, 1.81), (3.0, -2.0, 1.378), (2.0, -3.0, 1.283), (1.0, -2.5, -0.9718), (1.5, -1.0, -0.8589), (2.5, -1.0, 1.617), (3.0, -2.5, 1.283), (2.5, -3.0, -1.0), (2.5, -1.0, -0.9718), (3.0, -2.5, -1.0), (3.0, -1.5, 1.414), (2.5, -3.0, 1.271)], [], [(5, 16, 3), (2, 8, 13), (2, 13, 0), (2, 0, 1), (2, 1, 3), (19, 17, 0), (11, 16, 5), (19, 0, 6), (11, 5, 4), (0, 13, 18), (0, 18, 6), (11, 4, 19), (11, 19, 6), (0, 17, 4), (0, 4, 5), (11, 6, 7), (11, 7, 20), (0, 5, 21), (0, 21, 12), (7, 15, 20), (15, 10, 20), (0, 12, 1), (14, 8, 2), (10, 3, 20), (3, 11, 20), (4, 17, 19), (13, 9, 18), (3, 16, 11), (6, 18, 9), (9, 8, 14), (9, 13, 8), (6, 9, 14), (6, 14, 2), (6, 2, 3), (6, 3, 10), (6, 10, 15), (6, 15, 7), (1, 12, 3), (12, 21, 3), (21, 5, 3)])
me_cube_034.use_remesh_preserve_volume = False
me_cube_034.use_remesh_preserve_attributes = False
me_cube_034.use_mirror_vertex_groups = False
me_cube_034.update()
me_cube_033 = bpy.data.meshes.new('Cube.033')
me_cube_033.from_pydata([(-1.0, -3.0, -1.0), (-1.0, -3.0, 1.095), (-1.0, -1.0, -0.7847), (-1.0, -1.0, 2.283), (1.0, -3.0, -0.9979), (1.0, -3.0, 1.189), (1.0, -1.0, -0.7632), (1.0, -1.0, 2.18), (-1.0, -2.0, -0.9452), (0.0, -1.0, 2.354), (1.0, -2.0, -0.9131), (0.0, -3.0, 1.182), (-1.0, -2.5, -0.9982), (0.5, -1.0, 2.326), (0.5, -3.0, -1.0), (-0.5, -3.0, 1.155), (-0.5, -1.0, 2.362), (1.0, -2.5, -0.9718), (0.5, -3.0, 1.209), (0.0, -2.5, -0.9952), (0.5, -2.5, -0.9891)], [], [(8, 2, 6), (16, 18, 9), (16, 11, 18), (14, 19, 4), (19, 20, 4), (20, 17, 4), (17, 20, 10), (20, 8, 10), (13, 5, 7), (20, 19, 8), (5, 4, 17), (19, 12, 8), (12, 0, 1), (5, 17, 10), (5, 10, 6), (12, 1, 3), (12, 3, 2), (5, 6, 7), (6, 2, 3), (12, 2, 8), (3, 1, 16), (6, 3, 16), (6, 16, 9), (1, 15, 16), (15, 11, 16), (6, 9, 13), (6, 13, 7), (0, 12, 14), (12, 19, 14), (9, 5, 13), (9, 18, 5), (18, 11, 15), (18, 15, 1), (18, 1, 0), (18, 0, 14), (18, 14, 4), (18, 4, 5), (10, 8, 6)])
me_cube_033.use_remesh_preserve_volume = False
me_cube_033.use_remesh_preserve_attributes = False
me_cube_033.use_mirror_vertex_groups = False
me_cube_033.update()
me_cube_032 = bpy.data.meshes.new('Cube.032')
me_cube_032.from_pydata([(-3.0, -3.0, -0.9547), (-3.0, -3.0, 1.456), (-3.0, -1.0, -1.0), (-3.0, -1.0, 1.066), (-1.0, -3.0, -1.0), (-1.0, -3.0, 1.095), (-1.0, -1.0, -0.7847), (-1.0, -1.0, 2.283), (-3.0, -2.0, -1.0), (-2.0, -1.0, -0.9452), (-1.0, -2.0, -0.9452), (-2.0, -3.0, -1.0), (-3.0, -2.5, -0.9995), (-2.5, -1.0, -0.9982), (-1.5, -1.0, 2.028), (-1.0, -2.5, -0.9982), (-2.5, -3.0, -0.9995)], [], [(1, 5, 7), (8, 11, 16), (8, 16, 12), (5, 4, 15), (5, 15, 10), (5, 10, 6), (5, 6, 7), (6, 9, 13), (6, 13, 2), (6, 2, 3), (6, 3, 14), (6, 14, 7), (3, 1, 14), (3, 2, 8), (3, 8, 12), (3, 12, 0), (3, 0, 1), (0, 16, 11), (0, 11, 4), (0, 4, 5), (0, 5, 1), (10, 9, 6), (12, 16, 0), (11, 8, 2), (11, 2, 4), (2, 13, 15), (2, 15, 4), (15, 13, 9), (14, 1, 7), (15, 9, 10)])
me_cube_032.use_remesh_preserve_volume = False
me_cube_032.use_remesh_preserve_attributes = False
me_cube_032.use_mirror_vertex_groups = False
me_cube_032.update()
me_cube_031 = bpy.data.meshes.new('Cube.031')
me_cube_031.from_pydata([(-5.0, -3.0, -0.7814), (-5.0, -3.0, 1.924), (-5.0, -1.0, -1.0), (-5.0, -1.0, 1.0), (-3.0, -3.0, -0.9547), (-3.0, -3.0, 1.456), (-3.0, -1.0, -1.0), (-3.0, -1.0, 1.066), (-5.0, -2.0, -0.9995), (-3.0, -2.0, -1.0), (-4.0, -3.0, 1.861), (-4.0, -2.0, -1.0), (-5.0, -2.5, -0.928), (-4.5, -3.0, 1.924), (-5.0, -1.5, -1.0), (-3.0, -2.5, -0.9995), (-3.5, -3.0, 1.69)], [], [(14, 11, 8), (7, 16, 5), (16, 10, 13), (11, 15, 8), (11, 9, 15), (16, 13, 1), (16, 1, 0), (16, 0, 4), (16, 4, 5), (4, 15, 9), (4, 9, 6), (4, 6, 7), (4, 7, 5), (3, 1, 7), (1, 13, 7), (13, 10, 7), (10, 16, 7), (6, 2, 3), (6, 3, 7), (0, 12, 4), (12, 8, 4), (8, 15, 4), (2, 14, 8), (2, 8, 12), (2, 12, 0), (2, 0, 1), (2, 1, 3), (9, 11, 14), (9, 14, 2), (9, 2, 6)])
me_cube_031.use_remesh_preserve_volume = False
me_cube_031.use_remesh_preserve_attributes = False
me_cube_031.use_mirror_vertex_groups = False
me_cube_031.update()
me_cube_030 = bpy.data.meshes.new('Cube.030')
me_cube_030.from_pydata([(3.0, -5.0, -1.0), (3.0, -5.0, 1.0), (3.0, -3.0, -1.0), (3.0, -3.0, 1.158), (5.0, -5.0, -1.0), (5.0, -5.0, 1.0), (5.0, -3.0, -1.0), (5.0, -3.0, 1.0)], [], [(4, 2, 6), (6, 3, 7), (1, 5, 3), (2, 0, 1), (3, 5, 7), (2, 1, 3), (5, 4, 6), (1, 0, 4), (1, 4, 5), (5, 6, 7), (6, 2, 3), (4, 0, 2)])
me_cube_030.use_remesh_preserve_volume = False
me_cube_030.use_remesh_preserve_attributes = False
me_cube_030.use_mirror_vertex_groups = False
me_cube_030.update()
me_cube_029 = bpy.data.meshes.new('Cube.029')
me_cube_029.from_pydata([(1.0, -5.0, -1.0), (1.0, -5.0, 1.0), (1.0, -3.0, -0.9979), (1.0, -3.0, 1.189), (3.0, -5.0, -1.0), (3.0, -5.0, 1.0), (3.0, -3.0, -1.0), (3.0, -3.0, 1.158), (2.0, -3.0, 1.283), (2.5, -3.0, 1.271), (1.0, -3.5, -1.0), (2.5, -3.0, -1.0)], [], [(5, 4, 6), (3, 2, 10), (3, 10, 0), (5, 6, 7), (6, 11, 2), (3, 0, 1), (10, 2, 11), (6, 2, 3), (6, 3, 8), (6, 8, 9), (6, 9, 7), (8, 5, 9), (8, 1, 5), (1, 0, 4), (1, 4, 5), (4, 0, 10), (4, 10, 11), (4, 11, 6), (3, 1, 8), (9, 5, 7)])
me_cube_029.use_remesh_preserve_volume = False
me_cube_029.use_remesh_preserve_attributes = False
me_cube_029.use_mirror_vertex_groups = False
me_cube_029.update()
me_cube_028 = bpy.data.meshes.new('Cube.028')
me_cube_028.from_pydata([(-1.0, -5.0, -1.0), (-1.0, -5.0, 1.0), (-1.0, -3.0, -1.0), (-1.0, -3.0, 1.095), (1.0, -5.0, -1.0), (1.0, -5.0, 1.0), (1.0, -3.0, -0.9979), (1.0, -3.0, 1.189), (0.0, -3.0, 1.182), (0.5, -3.0, 1.209), (1.0, -3.5, -1.0), (0.5, -3.0, -1.0), (-0.5, -3.0, 1.155)], [], [(0, 2, 11), (6, 11, 2), (6, 2, 3), (0, 11, 10), (0, 10, 4), (6, 3, 12), (6, 12, 8), (6, 8, 9), (6, 9, 7), (8, 1, 9), (1, 5, 9), (1, 0, 4), (1, 4, 5), (10, 11, 6), (12, 1, 8), (9, 5, 7), (5, 4, 10), (12, 3, 1), (3, 2, 0), (5, 10, 6), (5, 6, 7), (3, 0, 1)])
me_cube_028.use_remesh_preserve_volume = False
me_cube_028.use_remesh_preserve_attributes = False
me_cube_028.use_mirror_vertex_groups = False
me_cube_028.update()
me_cube_027 = bpy.data.meshes.new('Cube.027')
me_cube_027.from_pydata([(-3.0, -5.0, -0.7814), (-3.0, -5.0, 1.924), (-3.0, -3.0, -0.9547), (-3.0, -3.0, 1.456), (-1.0, -5.0, -1.0), (-1.0, -5.0, 1.0), (-1.0, -3.0, -1.0), (-1.0, -3.0, 1.095), (-3.0, -4.0, 1.861), (-2.0, -3.0, -1.0), (-2.0, -5.0, -0.9995), (-2.0, -4.0, -1.0), (-3.0, -3.5, 1.69), (-2.5, -3.0, -0.9995), (-1.5, -5.0, -1.0), (-3.0, -4.5, 1.924), (-2.5, -5.0, -0.928)], [], [(11, 14, 10), (8, 15, 7), (15, 1, 7), (1, 5, 7), (5, 4, 6), (5, 6, 7), (6, 9, 13), (6, 13, 2), (6, 2, 3), (6, 3, 7), (2, 0, 1), (2, 1, 15), (2, 15, 8), (2, 8, 12), (2, 12, 3), (0, 16, 10), (0, 10, 14), (0, 14, 4), (0, 4, 5), (0, 5, 1), (4, 14, 11), (4, 11, 9), (4, 9, 6), (13, 10, 2), (10, 16, 2), (16, 0, 2), (3, 12, 7), (11, 13, 9), (12, 8, 7), (11, 10, 13)])
me_cube_027.use_remesh_preserve_volume = False
me_cube_027.use_remesh_preserve_attributes = False
me_cube_027.use_mirror_vertex_groups = False
me_cube_027.update()
me_cube_026 = bpy.data.meshes.new('Cube.026')
me_cube_026.from_pydata([(-5.0, -5.0, -0.4572), (-5.0, -5.0, 2.667), (-5.0, -3.0, -0.7814), (-5.0, -3.0, 1.924), (-3.0, -5.0, -0.7814), (-3.0, -5.0, 1.924), (-3.0, -3.0, -0.9547), (-3.0, -3.0, 1.456), (-5.0, -4.0, 2.559), (-4.0, -3.0, 1.861), (-3.0, -4.0, 1.861), (-4.0, -5.0, 2.559), (-4.0, -4.0, 2.462), (-5.0, -3.5, 2.287), (-3.5, -3.0, 1.69), (-3.0, -4.5, 1.924), (-4.5, -5.0, 2.667), (-5.0, -4.5, 2.667), (-4.5, -3.0, 1.924), (-3.0, -3.5, 1.69), (-3.5, -5.0, 2.287), (-4.0, -4.5, 2.559), (-4.0, -3.5, 2.207), (-3.5, -4.0, 2.207), (-4.5, -4.0, 2.559), (-4.5, -3.5, 2.287), (-3.5, -3.5, 1.989), (-3.5, -4.5, 2.287), (-4.5, -4.5, 2.667)], [], [(9, 25, 22), (13, 25, 18), (13, 18, 3), (27, 20, 5), (9, 18, 25), (27, 5, 15), (5, 4, 6), (5, 6, 7), (5, 7, 19), (5, 19, 10), (5, 10, 15), (10, 27, 15), (21, 11, 20), (21, 20, 27), (10, 23, 27), (23, 21, 27), (20, 11, 16), (20, 16, 1), (20, 1, 0), (20, 0, 4), (20, 4, 5), (19, 23, 10), (28, 16, 11), (28, 11, 21), (23, 12, 21), (12, 28, 21), (26, 12, 23), (19, 26, 23), (0, 2, 4), (2, 6, 4), (7, 26, 19), (12, 24, 28), (24, 8, 17), (24, 17, 28), (17, 1, 16), (17, 16, 28), (26, 22, 12), (22, 24, 12), (7, 14, 26), (14, 22, 26), (1, 17, 8), (1, 8, 13), (1, 13, 3), (1, 3, 2), (1, 2, 0), (3, 18, 9), (3, 9, 14), (3, 14, 7), (3, 7, 6), (3, 6, 2), (22, 25, 24), (25, 13, 8), (25, 8, 24), (14, 9, 22)])
me_cube_026.use_remesh_preserve_volume = False
me_cube_026.use_remesh_preserve_attributes = False
me_cube_026.use_mirror_vertex_groups = False
me_cube_026.update()
me_cube_001 = bpy.data.meshes.new('Cube.001')
me_cube_001.from_pydata([(3.0, 3.0, -0.9547), (3.0, 3.0, 1.509), (3.0, 5.0, -0.7814), (3.0, 5.0, 1.924), (5.0, 3.0, -0.7814), (5.0, 3.0, 1.924), (5.0, 5.0, -0.4572), (5.0, 5.0, 2.667), (3.0, 4.0, 1.861), (4.0, 5.0, 2.559), (5.0, 4.0, 2.559), (4.0, 3.0, 1.861), (4.0, 4.0, 2.462), (3.0, 4.5, 1.924), (4.5, 5.0, 2.667), (5.0, 3.5, 2.287), (3.5, 3.0, 1.69), (3.0, 3.5, 1.704), (3.5, 5.0, 2.287), (5.0, 4.5, 2.667), (4.5, 3.0, 1.924), (4.0, 3.5, 2.207), (4.0, 4.5, 2.559), (4.5, 4.0, 2.559), (3.5, 4.0, 2.207), (3.5, 4.5, 2.287), (4.5, 4.5, 2.667), (4.5, 3.5, 2.287), (3.5, 3.5, 1.989)], [], [(6, 18, 9), (6, 9, 14), (6, 14, 7), (9, 22, 26), (9, 26, 14), (26, 23, 10), (26, 10, 19), (4, 2, 6), (22, 12, 26), (12, 23, 26), (18, 25, 22), (18, 22, 9), (23, 27, 15), (23, 15, 10), (0, 2, 4), (5, 20, 11), (5, 11, 16), (5, 16, 1), (5, 1, 0), (5, 0, 4), (0, 1, 17), (0, 17, 8), (0, 8, 13), (0, 13, 3), (0, 3, 2), (12, 21, 23), (21, 27, 23), (25, 24, 22), (24, 12, 22), (24, 28, 12), (28, 21, 12), (3, 13, 25), (3, 25, 18), (27, 20, 5), (27, 5, 15), (28, 1, 21), (1, 16, 21), (16, 11, 21), (11, 27, 21), (11, 20, 27), (13, 8, 25), (8, 24, 25), (8, 17, 24), (17, 1, 24), (14, 26, 19), (1, 28, 24), (14, 19, 7), (19, 10, 15), (19, 15, 5), (19, 5, 4), (19, 4, 6), (19, 6, 7), (6, 2, 3), (6, 3, 18)])
me_cube_001.use_remesh_preserve_volume = False
me_cube_001.use_remesh_preserve_attributes = False
me_cube_001.use_mirror_vertex_groups = False
me_cube_001.update()

# ---- objects
ob_hemi_001 = bpy.data.objects.new('Hemi.001', light_hemi_001)
ob_detail32 = bpy.data.objects.new('detail32', me_cube_073)
ob_col_1_024 = bpy.data.objects.new('col-1.024', me_cube_049)
ob_col_1_023 = bpy.data.objects.new('col-1.023', me_cube_048)
ob_col_1_022 = bpy.data.objects.new('col-1.022', me_cube_047)
ob_col_1_021 = bpy.data.objects.new('col-1.021', me_cube_046)
ob_col_1_020 = bpy.data.objects.new('col-1.020', me_cube_045)
ob_col_1_019 = bpy.data.objects.new('col-1.019', me_cube_044)
ob_col_1_018 = bpy.data.objects.new('col-1.018', me_cube_043)
ob_col_1_017 = bpy.data.objects.new('col-1.017', me_cube_042)
ob_col_1_016 = bpy.data.objects.new('col-1.016', me_cube_041)
ob_col_1_015 = bpy.data.objects.new('col-1.015', me_cube_040)
ob_col_1_014 = bpy.data.objects.new('col-1.014', me_cube_039)
ob_col_1_013 = bpy.data.objects.new('col-1.013', me_cube_038)
ob_col_1_012 = bpy.data.objects.new('col-1.012', me_cube_037)
ob_col_1_011 = bpy.data.objects.new('col-1.011', me_cube_036)
ob_col_1_010 = bpy.data.objects.new('col-1.010', me_cube_035)
ob_col_1_009 = bpy.data.objects.new('col-1.009', me_cube_034)
ob_col_1_008 = bpy.data.objects.new('col-1.008', me_cube_033)
ob_col_1_007 = bpy.data.objects.new('col-1.007', me_cube_032)
ob_col_1_006 = bpy.data.objects.new('col-1.006', me_cube_031)
ob_col_1_005 = bpy.data.objects.new('col-1.005', me_cube_030)
ob_col_1_004 = bpy.data.objects.new('col-1.004', me_cube_029)
ob_col_1_003 = bpy.data.objects.new('col-1.003', me_cube_028)
ob_col_1_002 = bpy.data.objects.new('col-1.002', me_cube_027)
ob_col_1_001 = bpy.data.objects.new('col-1.001', me_cube_026)
ob_col_1 = bpy.data.objects.new('col-1', me_cube_001)
ob_hemi = bpy.data.objects.new('Hemi', light_hemi)

# ---- transforms, parenting, visibility, modifiers, constraints
ob_hemi_001.location = (0.0, 0.0, 0.0)
ob_hemi_001.lineart.crease_threshold = 0.0
ob_detail32.location = (0.0, 0.0, 30.0)
ob_detail32.scale = (30.0, 30.0, 30.0)
ob_detail32.lineart.crease_threshold = 0.0
ob_col_1_024.location = (0.0, 0.0, 30.0)
ob_col_1_024.scale = (30.0, 30.0, 30.0)
ob_col_1_024.lineart.crease_threshold = 0.0
ob_col_1_023.location = (0.0, 0.0, 30.0)
ob_col_1_023.scale = (30.0, 30.0, 30.0)
ob_col_1_023.lineart.crease_threshold = 0.0
ob_col_1_022.location = (0.0, 0.0, 30.0)
ob_col_1_022.scale = (30.0, 30.0, 30.0)
ob_col_1_022.lineart.crease_threshold = 0.0
ob_col_1_021.location = (0.0, 0.0, 30.0)
ob_col_1_021.scale = (30.0, 30.0, 30.0)
ob_col_1_021.lineart.crease_threshold = 0.0
ob_col_1_020.location = (0.0, 0.0, 30.0)
ob_col_1_020.scale = (30.0, 30.0, 30.0)
ob_col_1_020.lineart.crease_threshold = 0.0
ob_col_1_019.location = (0.0, 0.0, 30.0)
ob_col_1_019.scale = (30.0, 30.0, 30.0)
ob_col_1_019.lineart.crease_threshold = 0.0
ob_col_1_018.location = (0.0, 0.0, 30.0)
ob_col_1_018.scale = (30.0, 30.0, 30.0)
ob_col_1_018.lineart.crease_threshold = 0.0
ob_col_1_017.location = (0.0, 0.0, 30.0)
ob_col_1_017.scale = (30.0, 30.0, 30.0)
ob_col_1_017.lineart.crease_threshold = 0.0
ob_col_1_016.location = (0.0, 0.0, 30.0)
ob_col_1_016.scale = (30.0, 30.0, 30.0)
ob_col_1_016.lineart.crease_threshold = 0.0
ob_col_1_015.location = (0.0, 0.0, 30.0)
ob_col_1_015.scale = (30.0, 30.0, 30.0)
ob_col_1_015.lineart.crease_threshold = 0.0
ob_col_1_014.location = (0.0, 0.0, 30.0)
ob_col_1_014.scale = (30.0, 30.0, 30.0)
ob_col_1_014.lineart.crease_threshold = 0.0
ob_col_1_013.location = (0.0, 0.0, 30.0)
ob_col_1_013.scale = (30.0, 30.0, 30.0)
ob_col_1_013.lineart.crease_threshold = 0.0
ob_col_1_012.location = (0.0, 0.0, 30.0)
ob_col_1_012.scale = (30.0, 30.0, 30.0)
ob_col_1_012.lineart.crease_threshold = 0.0
ob_col_1_011.location = (0.0, 0.0, 30.0)
ob_col_1_011.scale = (30.0, 30.0, 30.0)
ob_col_1_011.lineart.crease_threshold = 0.0
ob_col_1_010.location = (0.0, 0.0, 30.0)
ob_col_1_010.scale = (30.0, 30.0, 30.0)
ob_col_1_010.lineart.crease_threshold = 0.0
ob_col_1_009.location = (0.0, 0.0, 30.0)
ob_col_1_009.scale = (30.0, 30.0, 30.0)
ob_col_1_009.lineart.crease_threshold = 0.0
ob_col_1_008.location = (0.0, 0.0, 30.0)
ob_col_1_008.scale = (30.0, 30.0, 30.0)
ob_col_1_008.lineart.crease_threshold = 0.0
ob_col_1_007.location = (0.0, 0.0, 30.0)
ob_col_1_007.scale = (30.0, 30.0, 30.0)
ob_col_1_007.lineart.crease_threshold = 0.0
ob_col_1_006.location = (0.0, 0.0, 30.0)
ob_col_1_006.scale = (30.0, 30.0, 30.0)
ob_col_1_006.lineart.crease_threshold = 0.0
ob_col_1_005.location = (0.0, 0.0, 30.0)
ob_col_1_005.scale = (30.0, 30.0, 30.0)
ob_col_1_005.lineart.crease_threshold = 0.0
ob_col_1_004.location = (0.0, 0.0, 30.0)
ob_col_1_004.scale = (30.0, 30.0, 30.0)
ob_col_1_004.lineart.crease_threshold = 0.0
ob_col_1_003.location = (0.0, 0.0, 30.0)
ob_col_1_003.scale = (30.0, 30.0, 30.0)
ob_col_1_003.lineart.crease_threshold = 0.0
ob_col_1_002.location = (0.0, 0.0, 30.0)
ob_col_1_002.scale = (30.0, 30.0, 30.0)
ob_col_1_002.lineart.crease_threshold = 0.0
ob_col_1_001.location = (0.0, 0.0, 30.0)
ob_col_1_001.scale = (30.0, 30.0, 30.0)
ob_col_1_001.lineart.crease_threshold = 0.0
ob_col_1.location = (0.0, 0.0, 30.0)
ob_col_1.scale = (30.0, 30.0, 30.0)
ob_col_1.lineart.crease_threshold = 0.0
ob_hemi.location = (0.0, 0.0, 0.0)
ob_hemi.lineart.crease_threshold = 0.0

# ---- collection membership
col_collection_1.objects.link(ob_hemi_001)
col_collection_1.objects.link(ob_detail32)
col_collection_1.objects.link(ob_col_1_024)
col_collection_1.objects.link(ob_col_1_023)
col_collection_1.objects.link(ob_col_1_022)
col_collection_1.objects.link(ob_col_1_021)
col_collection_1.objects.link(ob_col_1_020)
col_collection_1.objects.link(ob_col_1_019)
col_collection_1.objects.link(ob_col_1_018)
col_collection_1.objects.link(ob_col_1_017)
col_collection_1.objects.link(ob_col_1_016)
col_collection_1.objects.link(ob_col_1_015)
col_collection_1.objects.link(ob_col_1_014)
col_collection_1.objects.link(ob_col_1_013)
col_collection_1.objects.link(ob_col_1_012)
col_collection_1.objects.link(ob_col_1_011)
col_collection_1.objects.link(ob_col_1_010)
col_collection_1.objects.link(ob_col_1_009)
col_collection_1.objects.link(ob_col_1_008)
col_collection_1.objects.link(ob_col_1_007)
col_collection_1.objects.link(ob_col_1_006)
col_collection_1.objects.link(ob_col_1_005)
col_collection_1.objects.link(ob_col_1_004)
col_collection_1.objects.link(ob_col_1_003)
col_collection_1.objects.link(ob_col_1_002)
col_collection_1.objects.link(ob_col_1_001)
col_collection_1.objects.link(ob_col_1)
col_collection_1.objects.link(ob_hemi)

# ---- scene / render settings (as saved in the file)
scene.frame_start = 1; scene.frame_end = 250; scene.frame_set(1)
scene.render.engine = 'BLENDER_EEVEE_NEXT'
scene.render.resolution_percentage = 50
scene.render.dither_intensity = 0.0
scene.cycles.use_denoising = False
scene.cycles.samples = 128
scene.cycles.sampling_pattern = 'TABULATED_SOBOL'
scene.cycles.use_adaptive_sampling = False
scene.cycles.use_light_tree = False
scene.view_settings.view_transform = 'Standard'
bpy.context.view_layer.update()

# ---- added for rendering (the .blend has no active camera): camera
cam_auto = bpy.data.cameras.new('AutoCamera')
cam_auto.lens = 50.0
cam_auto.sensor_width = 36.0
cam_auto.clip_end = 7117.88
ob_auto_camera = bpy.data.objects.new('AutoCamera', cam_auto)
scene.collection.objects.link(ob_auto_camera)
ob_auto_camera.location = (405.579, -486.695, 379.593)
ob_auto_camera.rotation_euler = (1.09748, -7.21219e-08, 0.694738)
scene.camera = ob_auto_camera
bpy.context.view_layer.update()
